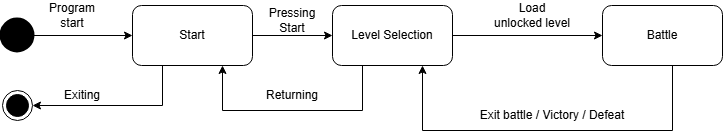

The diagram above was exported from draw.io. Its source (the exported page's mxGraphModel, read from the mxfile embedded in the PNG):
<mxGraphModel dx="922" dy="558" grid="1" gridSize="10" guides="1" tooltips="1" connect="1" arrows="1" fold="1" page="1" pageScale="1" pageWidth="850" pageHeight="1100" math="0" shadow="0">
  <root>
    <mxCell id="0" />
    <mxCell id="1" parent="0" />
    <mxCell id="2FHK48LNJIgPvFAHlAUH-3" edge="1" parent="1" source="2FHK48LNJIgPvFAHlAUH-1" style="edgeStyle=orthogonalEdgeStyle;rounded=0;orthogonalLoop=1;jettySize=auto;html=1;entryX=0;entryY=0.5;entryDx=0;entryDy=0;" target="2FHK48LNJIgPvFAHlAUH-2">
      <mxGeometry relative="1" as="geometry" />
    </mxCell>
    <mxCell id="2FHK48LNJIgPvFAHlAUH-1" parent="1" style="ellipse;html=1;shape=endState;fillColor=#000000;strokeColor=default;strokeWidth=5;" value="" vertex="1">
      <mxGeometry height="30" width="30" x="10" y="50" as="geometry" />
    </mxCell>
    <mxCell id="2FHK48LNJIgPvFAHlAUH-6" edge="1" parent="1" source="2FHK48LNJIgPvFAHlAUH-2" style="edgeStyle=orthogonalEdgeStyle;rounded=0;orthogonalLoop=1;jettySize=auto;html=1;entryX=0;entryY=0.5;entryDx=0;entryDy=0;" target="2FHK48LNJIgPvFAHlAUH-4">
      <mxGeometry relative="1" as="geometry" />
    </mxCell>
    <mxCell id="2FHK48LNJIgPvFAHlAUH-14" edge="1" parent="1" source="2FHK48LNJIgPvFAHlAUH-2" style="edgeStyle=orthogonalEdgeStyle;rounded=0;orthogonalLoop=1;jettySize=auto;html=1;exitX=0.25;exitY=1;exitDx=0;exitDy=0;entryX=1;entryY=0.5;entryDx=0;entryDy=0;" target="2FHK48LNJIgPvFAHlAUH-10">
      <mxGeometry relative="1" as="geometry" />
    </mxCell>
    <mxCell id="2FHK48LNJIgPvFAHlAUH-2" parent="1" style="rounded=1;whiteSpace=wrap;html=1;" value="Start" vertex="1">
      <mxGeometry height="60" width="120" x="140" y="35" as="geometry" />
    </mxCell>
    <mxCell id="2FHK48LNJIgPvFAHlAUH-7" edge="1" parent="1" source="2FHK48LNJIgPvFAHlAUH-4" style="edgeStyle=orthogonalEdgeStyle;rounded=0;orthogonalLoop=1;jettySize=auto;html=1;entryX=0;entryY=0.5;entryDx=0;entryDy=0;" target="2FHK48LNJIgPvFAHlAUH-5">
      <mxGeometry relative="1" as="geometry" />
    </mxCell>
    <mxCell id="2FHK48LNJIgPvFAHlAUH-9" edge="1" parent="1" source="2FHK48LNJIgPvFAHlAUH-4" style="edgeStyle=orthogonalEdgeStyle;rounded=0;orthogonalLoop=1;jettySize=auto;html=1;exitX=0.25;exitY=1;exitDx=0;exitDy=0;entryX=0.75;entryY=1;entryDx=0;entryDy=0;" target="2FHK48LNJIgPvFAHlAUH-2">
      <mxGeometry relative="1" as="geometry">
        <Array as="points">
          <mxPoint x="370" y="140" />
          <mxPoint x="230" y="140" />
        </Array>
      </mxGeometry>
    </mxCell>
    <mxCell id="2FHK48LNJIgPvFAHlAUH-4" parent="1" style="rounded=1;whiteSpace=wrap;html=1;" value="Level Selection" vertex="1">
      <mxGeometry height="60" width="120" x="340" y="35" as="geometry" />
    </mxCell>
    <mxCell id="2FHK48LNJIgPvFAHlAUH-8" edge="1" parent="1" source="2FHK48LNJIgPvFAHlAUH-5" style="edgeStyle=orthogonalEdgeStyle;rounded=0;orthogonalLoop=1;jettySize=auto;html=1;entryX=0.75;entryY=1;entryDx=0;entryDy=0;" target="2FHK48LNJIgPvFAHlAUH-4">
      <mxGeometry relative="1" as="geometry">
        <Array as="points">
          <mxPoint x="680" y="160" />
          <mxPoint x="430" y="160" />
        </Array>
      </mxGeometry>
    </mxCell>
    <mxCell id="2FHK48LNJIgPvFAHlAUH-5" parent="1" style="rounded=1;whiteSpace=wrap;html=1;" value="Battle" vertex="1">
      <mxGeometry height="60" width="120" x="610" y="35" as="geometry" />
    </mxCell>
    <mxCell id="2FHK48LNJIgPvFAHlAUH-10" parent="1" style="ellipse;html=1;shape=endState;fillColor=#000000;strokeColor=#000000;" value="" vertex="1">
      <mxGeometry height="30" width="30" x="10" y="120" as="geometry" />
    </mxCell>
    <mxCell id="2FHK48LNJIgPvFAHlAUH-15" parent="1" style="text;html=1;whiteSpace=wrap;strokeColor=none;fillColor=none;align=center;verticalAlign=middle;rounded=0;" value="Program start" vertex="1">
      <mxGeometry height="30" width="60" x="50" y="30" as="geometry" />
    </mxCell>
    <mxCell id="2FHK48LNJIgPvFAHlAUH-16" parent="1" style="text;html=1;whiteSpace=wrap;strokeColor=none;fillColor=none;align=center;verticalAlign=middle;rounded=0;" value="Exiting" vertex="1">
      <mxGeometry height="30" width="60" x="60" y="110" as="geometry" />
    </mxCell>
    <mxCell id="2FHK48LNJIgPvFAHlAUH-17" parent="1" style="text;html=1;whiteSpace=wrap;strokeColor=none;fillColor=none;align=center;verticalAlign=middle;rounded=0;" value="Returning" vertex="1">
      <mxGeometry height="30" width="60" x="270" y="110" as="geometry" />
    </mxCell>
    <mxCell id="2FHK48LNJIgPvFAHlAUH-19" parent="1" style="text;html=1;whiteSpace=wrap;strokeColor=none;fillColor=none;align=center;verticalAlign=middle;rounded=0;" value="Pressing Start" vertex="1">
      <mxGeometry height="30" width="60" x="270" y="35" as="geometry" />
    </mxCell>
    <mxCell id="2FHK48LNJIgPvFAHlAUH-20" parent="1" style="text;html=1;whiteSpace=wrap;strokeColor=none;fillColor=none;align=center;verticalAlign=middle;rounded=0;" value="Load unlocked level" vertex="1">
      <mxGeometry height="30" width="80" x="500" y="30" as="geometry" />
    </mxCell>
    <mxCell id="2FHK48LNJIgPvFAHlAUH-21" parent="1" style="text;html=1;whiteSpace=wrap;strokeColor=none;fillColor=none;align=center;verticalAlign=middle;rounded=0;" value="Exit battle / Victory / Defeat" vertex="1">
      <mxGeometry height="30" width="220" x="450" y="130" as="geometry" />
    </mxCell>
  </root>
</mxGraphModel>